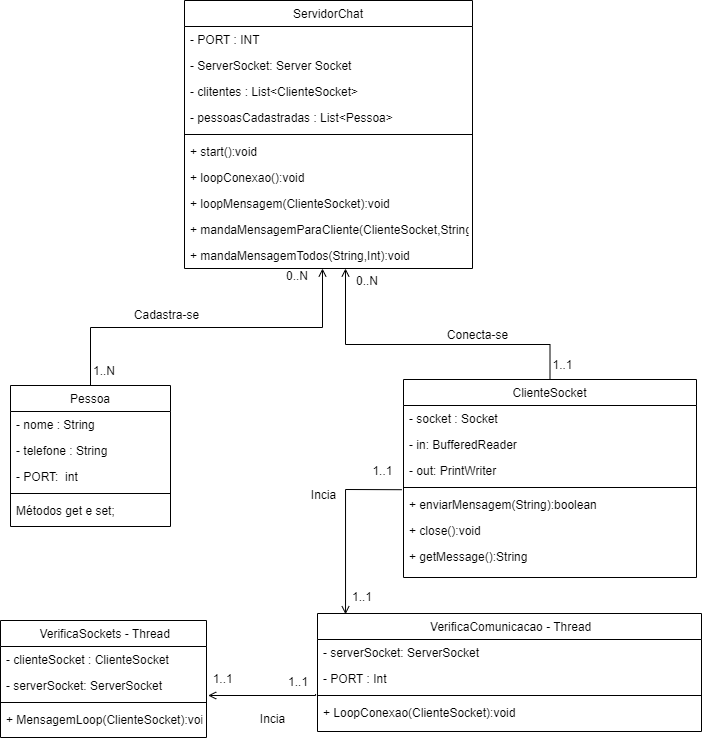

The diagram above was exported from draw.io. Its source (the exported page's mxGraphModel, read from the mxfile embedded in the PNG):
<mxGraphModel dx="1237" dy="548" grid="0" gridSize="10" guides="1" tooltips="1" connect="1" arrows="1" fold="1" page="1" pageScale="1" pageWidth="827" pageHeight="1169" math="0" shadow="0">
  <root>
    <mxCell id="WIyWlLk6GJQsqaUBKTNV-0" />
    <mxCell id="WIyWlLk6GJQsqaUBKTNV-1" parent="WIyWlLk6GJQsqaUBKTNV-0" />
    <mxCell id="zkfFHV4jXpPFQw0GAbJ--0" value="ClienteSocket" style="swimlane;fontStyle=0;align=center;verticalAlign=top;childLayout=stackLayout;horizontal=1;startSize=26;horizontalStack=0;resizeParent=1;resizeLast=0;collapsible=1;marginBottom=0;rounded=0;shadow=0;strokeWidth=1;" parent="WIyWlLk6GJQsqaUBKTNV-1" vertex="1">
      <mxGeometry x="495" y="469" width="293" height="198" as="geometry">
        <mxRectangle x="230" y="140" width="160" height="26" as="alternateBounds" />
      </mxGeometry>
    </mxCell>
    <mxCell id="xD1UxMfJdSsyjU99B4nd-11" value="- socket : Socket" style="text;align=left;verticalAlign=top;spacingLeft=4;spacingRight=4;overflow=hidden;rotatable=0;points=[[0,0.5],[1,0.5]];portConstraint=eastwest;" parent="zkfFHV4jXpPFQw0GAbJ--0" vertex="1">
      <mxGeometry y="26" width="293" height="26" as="geometry" />
    </mxCell>
    <mxCell id="xD1UxMfJdSsyjU99B4nd-12" value="- in: BufferedReader" style="text;align=left;verticalAlign=top;spacingLeft=4;spacingRight=4;overflow=hidden;rotatable=0;points=[[0,0.5],[1,0.5]];portConstraint=eastwest;" parent="zkfFHV4jXpPFQw0GAbJ--0" vertex="1">
      <mxGeometry y="52" width="293" height="26" as="geometry" />
    </mxCell>
    <mxCell id="zkfFHV4jXpPFQw0GAbJ--2" value="- out: PrintWriter" style="text;align=left;verticalAlign=top;spacingLeft=4;spacingRight=4;overflow=hidden;rotatable=0;points=[[0,0.5],[1,0.5]];portConstraint=eastwest;rounded=0;shadow=0;html=0;" parent="zkfFHV4jXpPFQw0GAbJ--0" vertex="1">
      <mxGeometry y="78" width="293" height="26" as="geometry" />
    </mxCell>
    <mxCell id="zkfFHV4jXpPFQw0GAbJ--4" value="" style="line;html=1;strokeWidth=1;align=left;verticalAlign=middle;spacingTop=-1;spacingLeft=3;spacingRight=3;rotatable=0;labelPosition=right;points=[];portConstraint=eastwest;" parent="zkfFHV4jXpPFQw0GAbJ--0" vertex="1">
      <mxGeometry y="104" width="293" height="8" as="geometry" />
    </mxCell>
    <mxCell id="V6XjVf3905cj-UbYiqKV-0" value="+ enviarMensagem(String):boolean" style="text;align=left;verticalAlign=top;spacingLeft=4;spacingRight=4;overflow=hidden;rotatable=0;points=[[0,0.5],[1,0.5]];portConstraint=eastwest;" parent="zkfFHV4jXpPFQw0GAbJ--0" vertex="1">
      <mxGeometry y="112" width="293" height="26" as="geometry" />
    </mxCell>
    <mxCell id="V6XjVf3905cj-UbYiqKV-1" value="+ close():void" style="text;align=left;verticalAlign=top;spacingLeft=4;spacingRight=4;overflow=hidden;rotatable=0;points=[[0,0.5],[1,0.5]];portConstraint=eastwest;" parent="zkfFHV4jXpPFQw0GAbJ--0" vertex="1">
      <mxGeometry y="138" width="293" height="26" as="geometry" />
    </mxCell>
    <mxCell id="V6XjVf3905cj-UbYiqKV-2" value="+ getMessage():String" style="text;align=left;verticalAlign=top;spacingLeft=4;spacingRight=4;overflow=hidden;rotatable=0;points=[[0,0.5],[1,0.5]];portConstraint=eastwest;" parent="zkfFHV4jXpPFQw0GAbJ--0" vertex="1">
      <mxGeometry y="164" width="293" height="26" as="geometry" />
    </mxCell>
    <mxCell id="zkfFHV4jXpPFQw0GAbJ--6" value="Pessoa" style="swimlane;fontStyle=0;align=center;verticalAlign=top;childLayout=stackLayout;horizontal=1;startSize=26;horizontalStack=0;resizeParent=1;resizeLast=0;collapsible=1;marginBottom=0;rounded=0;shadow=0;strokeWidth=1;" parent="WIyWlLk6GJQsqaUBKTNV-1" vertex="1">
      <mxGeometry x="102" y="475" width="160" height="141" as="geometry">
        <mxRectangle x="130" y="380" width="160" height="26" as="alternateBounds" />
      </mxGeometry>
    </mxCell>
    <mxCell id="zkfFHV4jXpPFQw0GAbJ--7" value="- nome : String" style="text;align=left;verticalAlign=top;spacingLeft=4;spacingRight=4;overflow=hidden;rotatable=0;points=[[0,0.5],[1,0.5]];portConstraint=eastwest;" parent="zkfFHV4jXpPFQw0GAbJ--6" vertex="1">
      <mxGeometry y="26" width="160" height="26" as="geometry" />
    </mxCell>
    <mxCell id="zkfFHV4jXpPFQw0GAbJ--8" value="- telefone : String" style="text;align=left;verticalAlign=top;spacingLeft=4;spacingRight=4;overflow=hidden;rotatable=0;points=[[0,0.5],[1,0.5]];portConstraint=eastwest;rounded=0;shadow=0;html=0;" parent="zkfFHV4jXpPFQw0GAbJ--6" vertex="1">
      <mxGeometry y="52" width="160" height="26" as="geometry" />
    </mxCell>
    <mxCell id="V6XjVf3905cj-UbYiqKV-3" value="- PORT:  int" style="text;align=left;verticalAlign=top;spacingLeft=4;spacingRight=4;overflow=hidden;rotatable=0;points=[[0,0.5],[1,0.5]];portConstraint=eastwest;rounded=0;shadow=0;html=0;" parent="zkfFHV4jXpPFQw0GAbJ--6" vertex="1">
      <mxGeometry y="78" width="160" height="26" as="geometry" />
    </mxCell>
    <mxCell id="zkfFHV4jXpPFQw0GAbJ--9" value="" style="line;html=1;strokeWidth=1;align=left;verticalAlign=middle;spacingTop=-1;spacingLeft=3;spacingRight=3;rotatable=0;labelPosition=right;points=[];portConstraint=eastwest;" parent="zkfFHV4jXpPFQw0GAbJ--6" vertex="1">
      <mxGeometry y="104" width="160" height="8" as="geometry" />
    </mxCell>
    <mxCell id="zkfFHV4jXpPFQw0GAbJ--10" value="Métodos get e set;" style="text;align=left;verticalAlign=top;spacingLeft=4;spacingRight=4;overflow=hidden;rotatable=0;points=[[0,0.5],[1,0.5]];portConstraint=eastwest;fontStyle=0" parent="zkfFHV4jXpPFQw0GAbJ--6" vertex="1">
      <mxGeometry y="112" width="160" height="26" as="geometry" />
    </mxCell>
    <mxCell id="zkfFHV4jXpPFQw0GAbJ--17" value="ServidorChat" style="swimlane;fontStyle=0;align=center;verticalAlign=top;childLayout=stackLayout;horizontal=1;startSize=26;horizontalStack=0;resizeParent=1;resizeLast=0;collapsible=1;marginBottom=0;rounded=0;shadow=0;strokeWidth=1;" parent="WIyWlLk6GJQsqaUBKTNV-1" vertex="1">
      <mxGeometry x="276" y="90" width="288" height="268" as="geometry">
        <mxRectangle x="550" y="140" width="160" height="26" as="alternateBounds" />
      </mxGeometry>
    </mxCell>
    <mxCell id="zkfFHV4jXpPFQw0GAbJ--18" value="- PORT : INT" style="text;align=left;verticalAlign=top;spacingLeft=4;spacingRight=4;overflow=hidden;rotatable=0;points=[[0,0.5],[1,0.5]];portConstraint=eastwest;" parent="zkfFHV4jXpPFQw0GAbJ--17" vertex="1">
      <mxGeometry y="26" width="288" height="26" as="geometry" />
    </mxCell>
    <mxCell id="zkfFHV4jXpPFQw0GAbJ--19" value="- ServerSocket: Server Socket" style="text;align=left;verticalAlign=top;spacingLeft=4;spacingRight=4;overflow=hidden;rotatable=0;points=[[0,0.5],[1,0.5]];portConstraint=eastwest;rounded=0;shadow=0;html=0;" parent="zkfFHV4jXpPFQw0GAbJ--17" vertex="1">
      <mxGeometry y="52" width="288" height="26" as="geometry" />
    </mxCell>
    <mxCell id="zkfFHV4jXpPFQw0GAbJ--20" value="- clitentes : List&lt;ClienteSocket&gt;" style="text;align=left;verticalAlign=top;spacingLeft=4;spacingRight=4;overflow=hidden;rotatable=0;points=[[0,0.5],[1,0.5]];portConstraint=eastwest;rounded=0;shadow=0;html=0;" parent="zkfFHV4jXpPFQw0GAbJ--17" vertex="1">
      <mxGeometry y="78" width="288" height="26" as="geometry" />
    </mxCell>
    <mxCell id="zkfFHV4jXpPFQw0GAbJ--21" value="- pessoasCadastradas : List&lt;Pessoa&gt;" style="text;align=left;verticalAlign=top;spacingLeft=4;spacingRight=4;overflow=hidden;rotatable=0;points=[[0,0.5],[1,0.5]];portConstraint=eastwest;rounded=0;shadow=0;html=0;" parent="zkfFHV4jXpPFQw0GAbJ--17" vertex="1">
      <mxGeometry y="104" width="288" height="26" as="geometry" />
    </mxCell>
    <mxCell id="zkfFHV4jXpPFQw0GAbJ--23" value="" style="line;html=1;strokeWidth=1;align=left;verticalAlign=middle;spacingTop=-1;spacingLeft=3;spacingRight=3;rotatable=0;labelPosition=right;points=[];portConstraint=eastwest;" parent="zkfFHV4jXpPFQw0GAbJ--17" vertex="1">
      <mxGeometry y="130" width="288" height="8" as="geometry" />
    </mxCell>
    <mxCell id="xD1UxMfJdSsyjU99B4nd-3" value="+ start():void" style="text;align=left;verticalAlign=top;spacingLeft=4;spacingRight=4;overflow=hidden;rotatable=0;points=[[0,0.5],[1,0.5]];portConstraint=eastwest;" parent="zkfFHV4jXpPFQw0GAbJ--17" vertex="1">
      <mxGeometry y="138" width="288" height="26" as="geometry" />
    </mxCell>
    <mxCell id="xD1UxMfJdSsyjU99B4nd-4" value="+ loopConexao():void" style="text;align=left;verticalAlign=top;spacingLeft=4;spacingRight=4;overflow=hidden;rotatable=0;points=[[0,0.5],[1,0.5]];portConstraint=eastwest;" parent="zkfFHV4jXpPFQw0GAbJ--17" vertex="1">
      <mxGeometry y="164" width="288" height="26" as="geometry" />
    </mxCell>
    <mxCell id="xD1UxMfJdSsyjU99B4nd-5" value="+ loopMensagem(ClienteSocket):void" style="text;align=left;verticalAlign=top;spacingLeft=4;spacingRight=4;overflow=hidden;rotatable=0;points=[[0,0.5],[1,0.5]];portConstraint=eastwest;" parent="zkfFHV4jXpPFQw0GAbJ--17" vertex="1">
      <mxGeometry y="190" width="288" height="26" as="geometry" />
    </mxCell>
    <mxCell id="xD1UxMfJdSsyjU99B4nd-6" value="+ mandaMensagemParaCliente(ClienteSocket,String):void" style="text;align=left;verticalAlign=top;spacingLeft=4;spacingRight=4;overflow=hidden;rotatable=0;points=[[0,0.5],[1,0.5]];portConstraint=eastwest;" parent="zkfFHV4jXpPFQw0GAbJ--17" vertex="1">
      <mxGeometry y="216" width="288" height="26" as="geometry" />
    </mxCell>
    <mxCell id="xD1UxMfJdSsyjU99B4nd-9" value="+ mandaMensagemTodos(String,Int):void" style="text;align=left;verticalAlign=top;spacingLeft=4;spacingRight=4;overflow=hidden;rotatable=0;points=[[0,0.5],[1,0.5]];portConstraint=eastwest;" parent="zkfFHV4jXpPFQw0GAbJ--17" vertex="1">
      <mxGeometry y="242" width="288" height="26" as="geometry" />
    </mxCell>
    <mxCell id="zkfFHV4jXpPFQw0GAbJ--26" value="" style="endArrow=open;shadow=0;strokeWidth=1;rounded=0;endFill=1;edgeStyle=elbowEdgeStyle;elbow=vertical;" parent="WIyWlLk6GJQsqaUBKTNV-1" source="zkfFHV4jXpPFQw0GAbJ--0" target="zkfFHV4jXpPFQw0GAbJ--17" edge="1">
      <mxGeometry x="0.5" y="41" relative="1" as="geometry">
        <mxPoint x="380" y="192" as="sourcePoint" />
        <mxPoint x="540" y="192" as="targetPoint" />
        <mxPoint x="-40" y="32" as="offset" />
        <Array as="points">
          <mxPoint x="437" y="434" />
        </Array>
      </mxGeometry>
    </mxCell>
    <mxCell id="zkfFHV4jXpPFQw0GAbJ--27" value="1..1" style="resizable=0;align=left;verticalAlign=bottom;labelBackgroundColor=none;fontSize=12;" parent="zkfFHV4jXpPFQw0GAbJ--26" connectable="0" vertex="1">
      <mxGeometry x="-1" relative="1" as="geometry">
        <mxPoint x="1" y="-6" as="offset" />
      </mxGeometry>
    </mxCell>
    <mxCell id="zkfFHV4jXpPFQw0GAbJ--28" value="0..N" style="resizable=0;align=right;verticalAlign=bottom;labelBackgroundColor=none;fontSize=12;" parent="zkfFHV4jXpPFQw0GAbJ--26" connectable="0" vertex="1">
      <mxGeometry x="1" relative="1" as="geometry">
        <mxPoint x="34" y="21" as="offset" />
      </mxGeometry>
    </mxCell>
    <mxCell id="zkfFHV4jXpPFQw0GAbJ--29" value="Conecta-se" style="text;html=1;resizable=0;points=[];;align=center;verticalAlign=middle;labelBackgroundColor=none;rounded=0;shadow=0;strokeWidth=1;fontSize=12;" parent="zkfFHV4jXpPFQw0GAbJ--26" vertex="1" connectable="0">
      <mxGeometry x="0.5" y="49" relative="1" as="geometry">
        <mxPoint x="129" y="-59" as="offset" />
      </mxGeometry>
    </mxCell>
    <mxCell id="V6XjVf3905cj-UbYiqKV-5" value="" style="endArrow=open;shadow=0;strokeWidth=1;rounded=0;endFill=1;edgeStyle=elbowEdgeStyle;elbow=vertical;exitX=0.5;exitY=0;exitDx=0;exitDy=0;" parent="WIyWlLk6GJQsqaUBKTNV-1" source="zkfFHV4jXpPFQw0GAbJ--6" edge="1">
      <mxGeometry x="0.5" y="41" relative="1" as="geometry">
        <mxPoint x="233" y="495" as="sourcePoint" />
        <mxPoint x="414" y="358" as="targetPoint" />
        <mxPoint x="-40" y="32" as="offset" />
      </mxGeometry>
    </mxCell>
    <mxCell id="V6XjVf3905cj-UbYiqKV-6" value="1..N" style="resizable=0;align=left;verticalAlign=bottom;labelBackgroundColor=none;fontSize=12;" parent="V6XjVf3905cj-UbYiqKV-5" connectable="0" vertex="1">
      <mxGeometry x="-1" relative="1" as="geometry">
        <mxPoint x="1" y="-6" as="offset" />
      </mxGeometry>
    </mxCell>
    <mxCell id="V6XjVf3905cj-UbYiqKV-7" value="0..N" style="resizable=0;align=right;verticalAlign=bottom;labelBackgroundColor=none;fontSize=12;" parent="V6XjVf3905cj-UbYiqKV-5" connectable="0" vertex="1">
      <mxGeometry x="1" relative="1" as="geometry">
        <mxPoint x="-13" y="16" as="offset" />
      </mxGeometry>
    </mxCell>
    <mxCell id="V6XjVf3905cj-UbYiqKV-8" value="Cadastra-se" style="text;html=1;resizable=0;points=[];;align=center;verticalAlign=middle;labelBackgroundColor=none;rounded=0;shadow=0;strokeWidth=1;fontSize=12;" parent="V6XjVf3905cj-UbYiqKV-5" vertex="1" connectable="0">
      <mxGeometry x="0.5" y="49" relative="1" as="geometry">
        <mxPoint x="-129" y="36" as="offset" />
      </mxGeometry>
    </mxCell>
    <mxCell id="V6XjVf3905cj-UbYiqKV-14" value=" VerificaSockets - Thread" style="swimlane;fontStyle=0;align=center;verticalAlign=top;childLayout=stackLayout;horizontal=1;startSize=26;horizontalStack=0;resizeParent=1;resizeLast=0;collapsible=1;marginBottom=0;rounded=0;shadow=0;strokeWidth=1;" parent="WIyWlLk6GJQsqaUBKTNV-1" vertex="1">
      <mxGeometry x="92" y="710" width="206" height="117" as="geometry">
        <mxRectangle x="130" y="380" width="160" height="26" as="alternateBounds" />
      </mxGeometry>
    </mxCell>
    <mxCell id="V6XjVf3905cj-UbYiqKV-15" value="- clienteSocket : ClienteSocket" style="text;align=left;verticalAlign=top;spacingLeft=4;spacingRight=4;overflow=hidden;rotatable=0;points=[[0,0.5],[1,0.5]];portConstraint=eastwest;" parent="V6XjVf3905cj-UbYiqKV-14" vertex="1">
      <mxGeometry y="26" width="206" height="26" as="geometry" />
    </mxCell>
    <mxCell id="V6XjVf3905cj-UbYiqKV-16" value="- serverSocket: ServerSocket" style="text;align=left;verticalAlign=top;spacingLeft=4;spacingRight=4;overflow=hidden;rotatable=0;points=[[0,0.5],[1,0.5]];portConstraint=eastwest;rounded=0;shadow=0;html=0;" parent="V6XjVf3905cj-UbYiqKV-14" vertex="1">
      <mxGeometry y="52" width="206" height="26" as="geometry" />
    </mxCell>
    <mxCell id="V6XjVf3905cj-UbYiqKV-18" value="" style="line;html=1;strokeWidth=1;align=left;verticalAlign=middle;spacingTop=-1;spacingLeft=3;spacingRight=3;rotatable=0;labelPosition=right;points=[];portConstraint=eastwest;" parent="V6XjVf3905cj-UbYiqKV-14" vertex="1">
      <mxGeometry y="78" width="206" height="8" as="geometry" />
    </mxCell>
    <mxCell id="V6XjVf3905cj-UbYiqKV-20" value="+ MensagemLoop(ClienteSocket):void" style="text;align=left;verticalAlign=top;spacingLeft=4;spacingRight=4;overflow=hidden;rotatable=0;points=[[0,0.5],[1,0.5]];portConstraint=eastwest;" parent="V6XjVf3905cj-UbYiqKV-14" vertex="1">
      <mxGeometry y="86" width="206" height="26" as="geometry" />
    </mxCell>
    <mxCell id="V6XjVf3905cj-UbYiqKV-22" value=" VerificaComunicacao - Thread" style="swimlane;fontStyle=0;align=center;verticalAlign=top;childLayout=stackLayout;horizontal=1;startSize=26;horizontalStack=0;resizeParent=1;resizeLast=0;collapsible=1;marginBottom=0;rounded=0;shadow=0;strokeWidth=1;" parent="WIyWlLk6GJQsqaUBKTNV-1" vertex="1">
      <mxGeometry x="409" y="703" width="384" height="118" as="geometry">
        <mxRectangle x="130" y="380" width="160" height="26" as="alternateBounds" />
      </mxGeometry>
    </mxCell>
    <mxCell id="V6XjVf3905cj-UbYiqKV-24" value="- serverSocket: ServerSocket" style="text;align=left;verticalAlign=top;spacingLeft=4;spacingRight=4;overflow=hidden;rotatable=0;points=[[0,0.5],[1,0.5]];portConstraint=eastwest;rounded=0;shadow=0;html=0;" parent="V6XjVf3905cj-UbYiqKV-22" vertex="1">
      <mxGeometry y="26" width="384" height="26" as="geometry" />
    </mxCell>
    <mxCell id="V6XjVf3905cj-UbYiqKV-25" value="- PORT : Int" style="text;align=left;verticalAlign=top;spacingLeft=4;spacingRight=4;overflow=hidden;rotatable=0;points=[[0,0.5],[1,0.5]];portConstraint=eastwest;rounded=0;shadow=0;html=0;" parent="V6XjVf3905cj-UbYiqKV-22" vertex="1">
      <mxGeometry y="52" width="384" height="26" as="geometry" />
    </mxCell>
    <mxCell id="V6XjVf3905cj-UbYiqKV-26" value="" style="line;html=1;strokeWidth=1;align=left;verticalAlign=middle;spacingTop=-1;spacingLeft=3;spacingRight=3;rotatable=0;labelPosition=right;points=[];portConstraint=eastwest;" parent="V6XjVf3905cj-UbYiqKV-22" vertex="1">
      <mxGeometry y="78" width="384" height="8" as="geometry" />
    </mxCell>
    <mxCell id="V6XjVf3905cj-UbYiqKV-27" value="+ LoopConexao(ClienteSocket):void" style="text;align=left;verticalAlign=top;spacingLeft=4;spacingRight=4;overflow=hidden;rotatable=0;points=[[0,0.5],[1,0.5]];portConstraint=eastwest;" parent="V6XjVf3905cj-UbYiqKV-22" vertex="1">
      <mxGeometry y="86" width="384" height="26" as="geometry" />
    </mxCell>
    <mxCell id="V6XjVf3905cj-UbYiqKV-29" value="" style="endArrow=open;shadow=0;strokeWidth=1;rounded=0;endFill=1;edgeStyle=elbowEdgeStyle;elbow=vertical;exitX=-0.005;exitY=1.1;exitDx=0;exitDy=0;entryX=1.008;entryY=-0.092;entryDx=0;entryDy=0;entryPerimeter=0;exitPerimeter=0;" parent="WIyWlLk6GJQsqaUBKTNV-1" source="V6XjVf3905cj-UbYiqKV-25" edge="1">
      <mxGeometry x="0.5" y="41" relative="1" as="geometry">
        <mxPoint x="387" y="566" as="sourcePoint" />
        <mxPoint x="299.6479999999999" y="785.608" as="targetPoint" />
        <mxPoint x="-40" y="32" as="offset" />
      </mxGeometry>
    </mxCell>
    <mxCell id="V6XjVf3905cj-UbYiqKV-30" value="1..1" style="resizable=0;align=left;verticalAlign=bottom;labelBackgroundColor=none;fontSize=12;" parent="V6XjVf3905cj-UbYiqKV-29" connectable="0" vertex="1">
      <mxGeometry x="-1" relative="1" as="geometry">
        <mxPoint x="-29" y="-4" as="offset" />
      </mxGeometry>
    </mxCell>
    <mxCell id="V6XjVf3905cj-UbYiqKV-31" value="1..1" style="resizable=0;align=right;verticalAlign=bottom;labelBackgroundColor=none;fontSize=12;" parent="V6XjVf3905cj-UbYiqKV-29" connectable="0" vertex="1">
      <mxGeometry x="1" relative="1" as="geometry">
        <mxPoint x="26" y="-8" as="offset" />
      </mxGeometry>
    </mxCell>
    <mxCell id="V6XjVf3905cj-UbYiqKV-32" value="Incia" style="text;html=1;resizable=0;points=[];;align=center;verticalAlign=middle;labelBackgroundColor=none;rounded=0;shadow=0;strokeWidth=1;fontSize=12;" parent="V6XjVf3905cj-UbYiqKV-29" vertex="1" connectable="0">
      <mxGeometry x="0.5" y="49" relative="1" as="geometry">
        <mxPoint x="37" y="-26" as="offset" />
      </mxGeometry>
    </mxCell>
    <mxCell id="V6XjVf3905cj-UbYiqKV-37" value="" style="endArrow=open;shadow=0;strokeWidth=1;rounded=0;endFill=1;edgeStyle=elbowEdgeStyle;elbow=vertical;exitX=-0.006;exitY=-0.069;exitDx=0;exitDy=0;entryX=0.073;entryY=0.007;entryDx=0;entryDy=0;entryPerimeter=0;exitPerimeter=0;" parent="WIyWlLk6GJQsqaUBKTNV-1" target="V6XjVf3905cj-UbYiqKV-22" edge="1">
      <mxGeometry x="0.5" y="41" relative="1" as="geometry">
        <mxPoint x="493.24199999999996" y="579.2059999999999" as="sourcePoint" />
        <mxPoint x="345.99799999999993" y="587.0079999999999" as="targetPoint" />
        <mxPoint x="-40" y="32" as="offset" />
        <Array as="points">
          <mxPoint x="429" y="579" />
        </Array>
      </mxGeometry>
    </mxCell>
    <mxCell id="V6XjVf3905cj-UbYiqKV-38" value="1..1" style="resizable=0;align=left;verticalAlign=bottom;labelBackgroundColor=none;fontSize=12;" parent="V6XjVf3905cj-UbYiqKV-37" connectable="0" vertex="1">
      <mxGeometry x="-1" relative="1" as="geometry">
        <mxPoint x="-31" y="-10" as="offset" />
      </mxGeometry>
    </mxCell>
    <mxCell id="V6XjVf3905cj-UbYiqKV-39" value="1..1" style="resizable=0;align=right;verticalAlign=bottom;labelBackgroundColor=none;fontSize=12;" parent="V6XjVf3905cj-UbYiqKV-37" connectable="0" vertex="1">
      <mxGeometry x="1" relative="1" as="geometry">
        <mxPoint x="28" y="-9" as="offset" />
      </mxGeometry>
    </mxCell>
    <mxCell id="V6XjVf3905cj-UbYiqKV-40" value="Incia" style="text;html=1;resizable=0;points=[];;align=center;verticalAlign=middle;labelBackgroundColor=none;rounded=0;shadow=0;strokeWidth=1;fontSize=12;" parent="V6XjVf3905cj-UbYiqKV-37" vertex="1" connectable="0">
      <mxGeometry x="0.5" y="49" relative="1" as="geometry">
        <mxPoint x="-72" y="-74" as="offset" />
      </mxGeometry>
    </mxCell>
  </root>
</mxGraphModel>